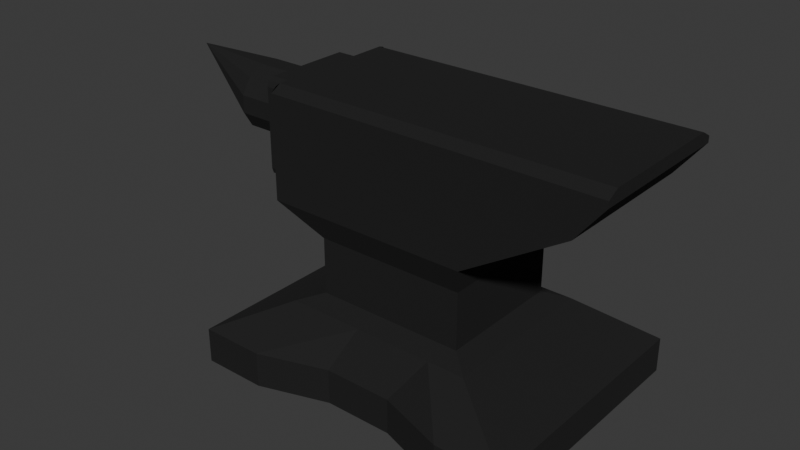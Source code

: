 # Source: Blacksmith_Anvil.blend  (saved by Blender 5.1.29; exported with 4.5.12 LTS)
import bpy
from mathutils import Matrix  # noqa: F401  (used for matrix-valued properties, if any)

bpy.ops.wm.read_factory_settings(use_empty=True)
scene = bpy.context.scene
scene.name = 'Scene'

# ---- collections
col_collection = bpy.data.collections.new('Collection'); scene.collection.children.link(col_collection)

# ---- materials (node trees are filled in below, after node groups)
mat_material_001 = bpy.data.materials.new('Material.001')

# ---- material node trees
mat_material_001.use_nodes = True; mat_material_001.node_tree.nodes.clear()
_N = mat_material_001.node_tree.nodes; _L = mat_material_001.node_tree.links
n0 = _N.new('ShaderNodeBsdfPrincipled'); n0.name = 'Principled BSDF'; n0.location = (-200, 100)
n0.inputs[0].default_value = (0.01591, 0.01591, 0.01591, 1.0)
n0.inputs[1].default_value = 0.3846
n0.inputs[2].default_value = 0.8846
n1 = _N.new('ShaderNodeOutputMaterial'); n1.name = 'Material Output'; n1.location = (200, 100)
_L.new(n0.outputs[0], n1.inputs[0])
n1.is_active_output = True

# ---- world
world_world = bpy.data.worlds.new('World'); scene.world = world_world
world_world.use_nodes = True; world_world.node_tree.nodes.clear()
_N = world_world.node_tree.nodes; _L = world_world.node_tree.links
n0 = _N.new('ShaderNodeOutputWorld'); n0.name = 'World Output'; n0.location = (200, 100)
n1 = _N.new('ShaderNodeBackground'); n1.name = 'Background'; n1.location = (-200, 100)
n1.inputs[0].default_value = (0.05088, 0.05088, 0.05088, 1.0)
_L.new(n1.outputs[0], n0.inputs[0])
n0.is_active_output = True
world_world.color = (0.05088, 0.05088, 0.05088)
world_world.sun_shadow_jitter_overblur = 0.0

# ---- meshes
me_cube_003 = bpy.data.meshes.new('Cube.003')
me_cube_003.from_pydata([(-0.5745, -0.4942, 1.883), (-0.5745, 0.4942, 1.883), (0.5745, -0.4942, 1.883), (0.5745, 0.4942, 1.883), (-1.0, -0.7695, 0.5149), (-1.0, 0.7695, 0.5149), (1.0, 0.7695, 0.5149), (1.0, -0.7695, 0.5149), (-0.6135, 0.7695, 0.5149), (0.6135, 0.7695, 0.5149), (0.6135, -0.7695, 0.5149), (-0.6135, -0.7695, 0.5149), (-0.3525, 0.4942, 1.883), (0.3525, 0.4942, 1.883), (0.3525, -0.4942, 1.883), (-0.3525, -0.4942, 1.883), (-0.2045, 0.6349, 0.5149), (0.2045, 0.6349, 0.5149), (0.2045, -0.6349, 0.5149), (-0.2045, -0.6349, 0.5149), (-0.1175, 0.4942, 1.883), (0.1175, 0.4942, 1.883), (0.1175, -0.4942, 1.883), (-0.1175, -0.4942, 1.883), (-0.7154, -0.3004, 5.596), (-0.7154, 0.3027, 5.527), (0.2921, 0.4561, 5.248), (0.497, 0.4561, 5.248), (0.497, -0.4561, 5.248), (-0.4312, -0.4561, 5.248), (-0.4312, 0.4561, 5.248), (0.07516, 0.4561, 5.248), (0.2921, -0.4561, 5.248), (-0.1723, -0.4561, 5.248), (-0.1723, 0.4561, 5.248), (0.07516, -0.4561, 5.248), (-0.7154, -0.2999, 8.854), (-0.7154, 0.2916, 8.847), (-1.0, 0.7695, -0.7727), (-1.0, -0.7695, -0.7727), (-0.7154, -0.4561, 5.248), (-0.7154, 0.4561, 5.248), (-0.8952, -0.1599, 6.56), (-0.8952, 0.1561, 6.54), (-0.8952, -0.1561, 8.306), (-0.8952, 0.1599, 8.285), (-0.7154, -0.1036, 5.467), (-0.7154, 0.1036, 5.467), (-0.7154, -0.1036, 8.95), (-0.7154, 0.1036, 8.95), (-0.7154, -0.3109, 7.789), (-0.7154, -0.3109, 6.628), (-0.7154, 0.3109, 7.789), (-0.7154, 0.3109, 6.628), (-0.8952, -0.06036, 6.234), (-0.8952, 0.0553, 6.227), (-0.8952, -0.0553, 8.619), (-0.8952, 0.06036, 8.611), (-0.8952, -0.2152, 7.756), (-0.8952, -0.2165, 7.117), (-0.8952, 0.2165, 7.728), (-0.8952, 0.2152, 7.089), (-0.7753, 0.3027, 5.527), (-0.8352, 0.3027, 5.527), (-0.8352, 0.2916, 8.847), (-0.7753, 0.2916, 8.847), (-0.8352, -0.2999, 8.854), (-0.7753, -0.2999, 8.854), (-0.8352, -0.3004, 5.596), (-0.7753, -0.3004, 5.596), (-0.7753, 0.1036, 5.467), (-0.8352, 0.1036, 5.467), (-0.7753, -0.1036, 5.467), (-0.8352, -0.1036, 5.467), (-0.7753, -0.3109, 6.628), (-0.8352, -0.3109, 6.628), (-0.7753, -0.3109, 7.789), (-0.8352, -0.3109, 7.789), (-0.7753, -0.1036, 8.95), (-0.8352, -0.1036, 8.95), (-0.7753, 0.1036, 8.95), (-0.8352, 0.1036, 8.95), (-0.7753, 0.3109, 7.789), (-0.8352, 0.3109, 7.789), (-0.7753, 0.3109, 6.628), (-0.8352, 0.3109, 6.628), (-0.8952, 0.1036, 5.467), (-0.8952, 0.3027, 5.527), (-0.8952, 0.1036, 8.95), (-0.8952, 0.2916, 8.847), (-0.8952, -0.3109, 6.628), (-0.8952, -0.3004, 5.596), (-0.8952, 0.3109, 6.628), (-0.8952, -0.1036, 5.467), (-0.8952, -0.2999, 8.854), (-0.8952, -0.1036, 8.95), (-0.8952, -0.3109, 7.789), (-0.8952, 0.3109, 7.789), (-1.201, 0.0553, 6.227), (1.256, 0.4561, 8.724), (1.095, 0.4561, 7.494), (1.095, -0.4561, 7.494), (1.256, -0.4561, 8.724), (1.0, -0.7695, -0.7727), (1.0, 0.7695, -0.7727), (-1.0, -0.7695, 0.5149), (-1.0, 0.7695, 0.5149), (1.0, 0.7695, 0.5149), (1.0, -0.7695, 0.5149), (0.6135, 0.7695, -0.7727), (-0.6135, 0.7695, -0.7727), (-0.6135, 0.7695, 0.5149), (0.6135, 0.7695, 0.5149), (-0.6135, -0.7695, -0.7727), (0.6135, -0.7695, -0.7727), (0.6135, -0.7695, 0.5149), (-0.6135, -0.7695, 0.5149), (0.2045, 0.6349, -0.7727), (-0.2045, 0.6349, -0.7727), (-0.2045, 0.6349, 0.5149), (0.2045, 0.6349, 0.5149), (-0.2045, -0.6349, -0.7727), (0.2045, -0.6349, -0.7727), (0.2045, -0.6349, 0.5149), (-0.2045, -0.6349, 0.5149), (-0.4466, -0.3841, 2.177), (-0.4466, 0.3841, 2.177), (0.274, 0.3841, 2.177), (0.4466, 0.3841, 2.177), (0.4466, -0.3841, 2.177), (-0.274, -0.3841, 2.177), (-0.274, 0.3841, 2.177), (0.09133, 0.3841, 2.177), (0.274, -0.3841, 2.177), (-0.09133, -0.3841, 2.177), (-0.4466, -0.3841, 4.225), (-0.274, -0.3841, 4.225), (-0.09133, 0.3841, 2.177), (0.09133, -0.3841, 2.177), (-0.09133, 0.3841, 4.225), (-0.274, 0.3841, 4.225), (-0.4466, 0.3841, 4.225), (0.274, 0.3841, 4.225), (0.4466, 0.3841, 4.225), (0.4466, -0.3841, 4.225), (0.09133, 0.3841, 4.225), (0.274, -0.3841, 4.225), (-0.09133, -0.3841, 4.225), (0.09133, -0.3841, 4.225), (0.2921, 0.4561, 8.945), (0.2921, 0.3908, 9.169), (0.497, 0.3908, 9.169), (0.497, 0.4561, 8.945), (0.497, -0.4561, 8.945), (0.497, -0.3908, 9.169), (-0.4312, -0.4561, 8.945), (-0.4312, -0.3908, 9.169), (-0.4312, 0.3908, 9.169), (-0.4312, 0.4561, 8.945), (0.07516, 0.4561, 8.945), (0.07516, 0.3908, 9.169), (0.2921, -0.3908, 9.169), (0.2921, -0.4561, 8.945), (-0.1723, -0.4561, 8.945), (-0.1723, -0.3908, 9.169), (-0.1723, 0.3908, 9.169), (-0.1723, 0.4561, 8.945), (0.07516, -0.3908, 9.169), (0.07516, -0.4561, 8.945), (1.256, 0.4561, 8.945), (1.256, 0.3908, 9.169), (1.256, -0.3908, 9.169), (1.256, -0.4561, 8.945), (-0.7154, -0.4561, 8.945), (-0.7154, -0.3908, 9.169), (-0.7154, -0.4201, 9.115), (-0.7154, 0.3908, 9.169), (-0.7154, 0.4561, 8.945), (-0.7154, 0.4201, 9.115), (-1.734, 5.712e-08, 8.617), (-0.7154, -0.3109, 5.772), (-0.8952, 0.3109, 8.678), (-0.7154, -0.2587, 8.95), (-0.7753, -0.2607, 8.95), (-0.8352, 0.3109, 8.671), (-0.7753, 0.3109, 8.665), (-0.7753, -0.3109, 5.775), (-0.8352, -0.2626, 8.95), (-0.7154, -0.3109, 8.66), (-0.7753, 0.255, 5.467), (-0.8352, -0.3109, 5.778), (-0.8952, 0.2518, 5.467), (-0.8352, 0.2534, 5.467), (-0.8952, 0.2547, 8.95), (-0.7154, 0.3109, 8.658), (-0.7753, 0.2537, 8.95), (-0.7753, -0.3109, 8.661), (-0.8352, 0.2542, 8.95), (-0.8952, -0.2598, 5.467), (-0.7753, -0.2651, 5.467), (-0.8352, -0.3109, 8.662), (-0.8352, -0.2624, 5.467), (-0.8952, -0.2645, 8.95), (-0.7154, 0.2566, 5.467), (-0.8952, -0.3109, 8.663), (-0.8952, -0.3109, 5.781), (-0.7154, 0.2532, 8.95), (-0.7154, -0.2677, 5.467), (-1.201, 0.2152, 7.089), (-1.201, 0.1561, 6.54), (-1.201, -0.2152, 7.756), (-1.201, -0.1599, 6.56), (-1.201, 0.2165, 7.728), (-1.201, 0.1599, 8.285), (-1.201, -0.0553, 8.619), (-1.201, -0.1561, 8.306), (-1.201, -0.06036, 6.234), (-1.201, 0.06036, 8.611), (-1.201, -0.2165, 7.117), (-0.7753, 0.3109, 5.768), (-0.8952, 0.3109, 5.769), (-0.7154, 0.3109, 5.767), (-0.8352, 0.3109, 5.768)], [], [(30, 34, 139, 140), (0, 1, 5, 4), (13, 3, 6, 9), (3, 2, 7, 6), (15, 0, 4, 11), (2, 14, 10, 7), (23, 15, 11, 19), (1, 12, 8, 5), (21, 13, 9, 17), (3, 13, 127, 128), (27, 28, 144, 143), (15, 23, 134, 130), (1, 0, 125, 126), (12, 20, 16, 8), (20, 21, 17, 16), (14, 22, 18, 10), (22, 23, 19, 18), (39, 105, 106, 38), (26, 27, 143, 142), (23, 22, 138, 134), (14, 2, 129, 133), (40, 41, 141, 135), (33, 29, 136, 147), (22, 14, 133, 138), (13, 21, 132, 127), (85, 222, 220, 92), (113, 116, 105, 39), (109, 112, 107, 104), (104, 107, 108, 103), (24, 207, 46, 47, 203, 25, 41, 40), (81, 197, 193, 88), (77, 200, 204, 96), (73, 201, 198, 93), (63, 192, 191, 87), (71, 73, 93, 86), (25, 203, 189, 62), (62, 189, 192, 63), (47, 46, 72, 70), (70, 72, 73, 71), (46, 207, 199, 72), (72, 199, 201, 73), (68, 190, 205, 91), (75, 77, 96, 90), (24, 180, 186, 69), (69, 186, 190, 68), (51, 50, 76, 74), (74, 76, 77, 75), (50, 188, 196, 76), (76, 196, 200, 77), (66, 187, 202, 94), (79, 81, 88, 95), (36, 182, 183, 67), (67, 183, 187, 66), (48, 49, 80, 78), (78, 80, 81, 79), (49, 206, 195, 80), (80, 195, 197, 81), (44, 56, 214, 215), (64, 184, 181, 89), (83, 85, 92, 97), (37, 194, 185, 65), (65, 185, 184, 64), (52, 53, 84, 82), (82, 84, 85, 83), (53, 221, 219, 84), (84, 219, 222, 85), (55, 43, 87, 191, 86), (45, 57, 88, 193, 89), (59, 42, 91, 205, 90), (43, 61, 92, 220, 87), (42, 54, 93, 198, 91), (54, 55, 86, 93), (56, 44, 94, 202, 95), (57, 56, 95, 88), (44, 58, 96, 204, 94), (58, 59, 90, 96), (60, 45, 89, 181, 97), (61, 60, 97, 92), (60, 61, 208, 212), (45, 60, 212, 213), (42, 59, 218, 211), (54, 42, 211, 216), (59, 58, 210, 218), (61, 43, 209, 208), (58, 44, 215, 210), (57, 45, 213, 217), (43, 55, 98, 209), (55, 54, 216, 98), (56, 57, 217, 214), (99, 102, 101, 100), (28, 27, 100, 101), (109, 104, 103, 114), (38, 110, 113, 39), (117, 109, 114, 122), (103, 108, 115, 114), (121, 124, 116, 113), (38, 106, 111, 110), (117, 120, 112, 109), (110, 111, 119, 118), (118, 119, 120, 117), (114, 115, 123, 122), (122, 123, 124, 121), (110, 118, 121, 113), (118, 117, 122, 121), (132, 137, 139, 145), (127, 132, 145, 142), (126, 125, 135, 141), (125, 130, 136, 135), (137, 131, 140, 139), (128, 127, 142, 143), (133, 129, 144, 146), (138, 133, 146, 148), (129, 128, 143, 144), (130, 134, 147, 136), (134, 138, 148, 147), (131, 126, 141, 140), (29, 40, 135, 136), (2, 3, 128, 129), (34, 31, 145, 139), (41, 30, 140, 141), (0, 15, 130, 125), (32, 35, 148, 146), (20, 12, 131, 137), (31, 26, 142, 145), (35, 33, 147, 148), (12, 1, 126, 131), (21, 20, 137, 132), (28, 32, 146, 144), (173, 174, 175), (176, 177, 178), (150, 151, 152, 149), (156, 174, 173, 155), (176, 157, 158, 177), (160, 150, 149, 159), (154, 161, 162, 153), (164, 156, 155, 163), (157, 165, 166, 158), (165, 160, 159, 166), (161, 167, 168, 162), (167, 164, 163, 168), (151, 170, 169, 152), (171, 154, 153, 172), (27, 26, 149, 152), (150, 160, 167, 161), (151, 150, 161, 154), (26, 31, 159, 149), (27, 152, 169, 99, 100), (151, 154, 171, 170), (32, 28, 153, 162), (153, 28, 101, 102, 172), (40, 29, 155, 173), (165, 157, 156, 164), (157, 176, 174, 156), (29, 33, 163, 155), (30, 41, 177, 158), (34, 30, 158, 166), (31, 34, 166, 159), (160, 165, 164, 167), (35, 32, 162, 168), (33, 35, 168, 163), (102, 99, 169, 170, 171, 172), (37, 206, 49, 48, 182, 36, 175, 174, 176, 178), (36, 188, 50, 51, 180, 24, 40, 173, 175), (25, 221, 53, 52, 194, 37, 178, 177, 41), (98, 216, 179), (216, 211, 179), (218, 210, 179), (215, 214, 179), (217, 213, 179), (212, 208, 179), (209, 98, 179), (213, 212, 179), (210, 215, 179), (211, 218, 179), (208, 209, 179), (214, 217, 179), (199, 207, 24, 69), (181, 184, 83, 97), (201, 199, 69, 68), (205, 190, 75, 90), (185, 194, 52, 82), (184, 185, 82, 83), (186, 180, 51, 74), (190, 186, 74, 75), (196, 188, 36, 67), (200, 196, 67, 66), (193, 197, 64, 89), (202, 187, 79, 95), (204, 200, 66, 94), (198, 201, 68, 91), (183, 182, 48, 78), (191, 192, 71, 86), (187, 183, 78, 79), (189, 203, 47, 70), (192, 189, 70, 71), (195, 206, 37, 65), (197, 195, 65, 64), (220, 222, 63, 87), (219, 221, 25, 62), (222, 219, 62, 63)])
_uv = me_cube_003.uv_layers.new(name='UVMap')
_uv.uv.foreach_set('vector', [0.7739, 0.5532, 0.758, 0.5532, 0.758, 0.5532, 0.7739, 0.5532, 0.8218, 0.6968, 0.8218, 0.5532, 0.875, 0.5, 0.875, 0.75, 0.7261, 0.5532, 0.6782, 0.5532, 0.625, 0.5, 0.7083, 0.5, 0.6782, 0.5532, 0.6782, 0.6968, 0.625, 0.75, 0.625, 0.5, 0.7739, 0.6968, 0.8218, 0.6968, 0.875, 0.75, 0.7917, 0.75, 0.6782, 0.6968, 0.7261, 0.6968, 0.7083, 0.75, 0.625, 0.75, 0.758, 0.6968, 0.7739, 0.6968, 0.7917, 0.75, 0.7639, 0.75, 0.8218, 0.5532, 0.7739, 0.5532, 0.7917, 0.5, 0.875, 0.5, 0.742, 0.5532, 0.7261, 0.5532, 0.7083, 0.5, 0.7361, 0.5, 0.6782, 0.5532, 0.7261, 0.5532, 0.7261, 0.5532, 0.6782, 0.5532, 0.6782, 0.5532, 0.6782, 0.6968, 0.6782, 0.6968, 0.6782, 0.5532, 0.7739, 0.6968, 0.758, 0.6968, 0.758, 0.6968, 0.7739, 0.6968, 0.8218, 0.5532, 0.8218, 0.6968, 0.8218, 0.6968, 0.8218, 0.5532, 0.7739, 0.5532, 0.758, 0.5532, 0.7639, 0.5, 0.7917, 0.5, 0.758, 0.5532, 0.742, 0.5532, 0.7361, 0.5, 0.7639, 0.5, 0.7261, 0.6968, 0.742, 0.6968, 0.7361, 0.75, 0.7083, 0.75, 0.742, 0.6968, 0.758, 0.6968, 0.7639, 0.75, 0.7361, 0.75, 0.375, 0.0, 0.625, 0.0, 0.625, 0.25, 0.375, 0.25, 0.7261, 0.5532, 0.6782, 0.5532, 0.6782, 0.5532, 0.7261, 0.5532, 0.758, 0.6968, 0.742, 0.6968, 0.742, 0.6968, 0.758, 0.6968, 0.7261, 0.6968, 0.6782, 0.6968, 0.6782, 0.6968, 0.7261, 0.6968, 0.8218, 0.6968, 0.8218, 0.5532, 0.8218, 0.5532, 0.8218, 0.6968, 0.758, 0.6968, 0.7739, 0.6968, 0.7739, 0.6968, 0.758, 0.6968, 0.742, 0.6968, 0.7261, 0.6968, 0.7261, 0.6968, 0.742, 0.6968, 0.7261, 0.5532, 0.742, 0.5532, 0.742, 0.5532, 0.7261, 0.5532, 0.8218, 0.5829, 0.8218, 0.5829, 0.8218, 0.5829, 0.8218, 0.5829, 0.375, 0.9167, 0.625, 0.9167, 0.625, 1.0, 0.375, 1.0, 0.375, 0.4167, 0.625, 0.4167, 0.625, 0.5, 0.375, 0.5, 0.375, 0.5, 0.625, 0.5, 0.625, 0.75, 0.375, 0.75, 0.8218, 0.6671, 0.8218, 0.6613, 0.8218, 0.639, 0.8218, 0.611, 0.8218, 0.5902, 0.8218, 0.5829, 0.8218, 0.5532, 0.8218, 0.6968, 0.8218, 0.611, 0.8218, 0.5906, 0.8218, 0.5905, 0.8218, 0.611, 0.8218, 0.6671, 0.8218, 0.6671, 0.8218, 0.6671, 0.8218, 0.6671, 0.8218, 0.639, 0.8218, 0.6605, 0.8218, 0.6602, 0.8218, 0.639, 0.8218, 0.5829, 0.8218, 0.5907, 0.8218, 0.5909, 0.8218, 0.5829, 0.8218, 0.611, 0.8218, 0.639, 0.8218, 0.639, 0.8218, 0.611, 0.8218, 0.5829, 0.8218, 0.5902, 0.8218, 0.5905, 0.8218, 0.5829, 0.8218, 0.5829, 0.8218, 0.5905, 0.8218, 0.5907, 0.8218, 0.5829, 0.8218, 0.611, 0.8218, 0.639, 0.8218, 0.639, 0.8218, 0.611, 0.8218, 0.611, 0.8218, 0.639, 0.8218, 0.639, 0.8218, 0.611, 0.8218, 0.639, 0.8218, 0.6613, 0.8218, 0.6609, 0.8218, 0.639, 0.8218, 0.639, 0.8218, 0.6609, 0.8218, 0.6605, 0.8218, 0.639, 0.8218, 0.6671, 0.8218, 0.6671, 0.8218, 0.6671, 0.8218, 0.6671, 0.8218, 0.6671, 0.8218, 0.6671, 0.8218, 0.6671, 0.8218, 0.6671, 0.8218, 0.6671, 0.8218, 0.6671, 0.8218, 0.6671, 0.8218, 0.6671, 0.8218, 0.6671, 0.8218, 0.6671, 0.8218, 0.6671, 0.8218, 0.6671, 0.8218, 0.6671, 0.8218, 0.6671, 0.8218, 0.6671, 0.8218, 0.6671, 0.8218, 0.6671, 0.8218, 0.6671, 0.8218, 0.6671, 0.8218, 0.6671, 0.8218, 0.6671, 0.8218, 0.6671, 0.8218, 0.6671, 0.8218, 0.6671, 0.8218, 0.6671, 0.8218, 0.6671, 0.8218, 0.6671, 0.8218, 0.6671, 0.8218, 0.6671, 0.8218, 0.6606, 0.8218, 0.6608, 0.8218, 0.6671, 0.8218, 0.639, 0.8218, 0.611, 0.8218, 0.611, 0.8218, 0.639, 0.8218, 0.6671, 0.8218, 0.66, 0.8218, 0.6603, 0.8218, 0.6671, 0.8218, 0.6671, 0.8218, 0.6603, 0.8218, 0.6606, 0.8218, 0.6671, 0.8218, 0.639, 0.8218, 0.611, 0.8218, 0.611, 0.8218, 0.639, 0.8218, 0.639, 0.8218, 0.611, 0.8218, 0.611, 0.8218, 0.639, 0.8218, 0.611, 0.8218, 0.5907, 0.8218, 0.5906, 0.8218, 0.611, 0.8218, 0.611, 0.8218, 0.5906, 0.8218, 0.5906, 0.8218, 0.611, 0.8218, 0.6539, 0.8218, 0.639, 0.8218, 0.639, 0.8218, 0.6539, 0.8218, 0.5829, 0.8218, 0.5829, 0.8218, 0.5829, 0.8218, 0.5829, 0.8218, 0.5829, 0.8218, 0.5829, 0.8218, 0.5829, 0.8218, 0.5829, 0.8218, 0.5829, 0.8218, 0.5829, 0.8218, 0.5829, 0.8218, 0.5829, 0.8218, 0.5829, 0.8218, 0.5829, 0.8218, 0.5829, 0.8218, 0.5829, 0.8218, 0.5829, 0.8218, 0.5829, 0.8218, 0.5829, 0.8218, 0.5829, 0.8218, 0.5829, 0.8218, 0.5829, 0.8218, 0.5829, 0.8218, 0.5829, 0.8218, 0.5829, 0.8218, 0.5829, 0.8218, 0.5829, 0.8218, 0.5829, 0.8218, 0.5829, 0.8218, 0.5829, 0.8218, 0.5829, 0.8218, 0.5829, 0.8218, 0.611, 0.8218, 0.5961, 0.8218, 0.5829, 0.8218, 0.5909, 0.8218, 0.611, 0.8218, 0.5961, 0.8218, 0.611, 0.8218, 0.611, 0.8218, 0.5905, 0.8218, 0.5829, 0.8218, 0.6539, 0.8218, 0.6539, 0.8218, 0.6671, 0.8218, 0.6671, 0.8218, 0.6671, 0.8218, 0.5961, 0.8218, 0.5961, 0.8218, 0.5829, 0.8218, 0.5829, 0.8218, 0.5829, 0.8218, 0.6539, 0.8218, 0.639, 0.8218, 0.639, 0.8218, 0.6602, 0.8218, 0.6671, 0.8218, 0.639, 0.8218, 0.611, 0.8218, 0.611, 0.8218, 0.639, 0.8218, 0.639, 0.8218, 0.6539, 0.8218, 0.6671, 0.8218, 0.6608, 0.8218, 0.639, 0.8218, 0.611, 0.8218, 0.639, 0.8218, 0.639, 0.8218, 0.611, 0.8218, 0.6539, 0.8218, 0.6539, 0.8218, 0.6671, 0.8218, 0.6671, 0.8218, 0.6671, 0.8218, 0.6539, 0.8218, 0.6539, 0.8218, 0.6671, 0.8218, 0.6671, 0.8218, 0.5961, 0.8218, 0.5961, 0.8218, 0.5829, 0.8218, 0.5829, 0.8218, 0.5829, 0.8218, 0.5961, 0.8218, 0.5961, 0.8218, 0.5829, 0.8218, 0.5829, 0.8218, 0.5961, 0.8218, 0.5961, 0.8218, 0.5961, 0.8218, 0.5961, 0.8218, 0.5961, 0.8218, 0.5961, 0.8218, 0.5961, 0.8218, 0.5961, 0.8218, 0.6539, 0.8218, 0.6539, 0.8218, 0.6539, 0.8218, 0.6539, 0.8218, 0.639, 0.8218, 0.6539, 0.8218, 0.6539, 0.8218, 0.639, 0.8218, 0.6539, 0.8218, 0.6539, 0.8218, 0.6539, 0.8218, 0.6539, 0.8218, 0.5961, 0.8218, 0.5961, 0.8218, 0.5961, 0.8218, 0.5961, 0.8218, 0.6539, 0.8218, 0.6539, 0.8218, 0.6539, 0.8218, 0.6539, 0.8218, 0.611, 0.8218, 0.5961, 0.8218, 0.5961, 0.8218, 0.611, 0.8218, 0.5961, 0.8218, 0.611, 0.8218, 0.611, 0.8218, 0.5961, 0.8218, 0.611, 0.8218, 0.639, 0.8218, 0.639, 0.8218, 0.611, 0.8218, 0.639, 0.8218, 0.611, 0.8218, 0.611, 0.8218, 0.639, 0.6782, 0.5532, 0.6782, 0.6968, 0.6782, 0.6968, 0.6782, 0.5532, 0.6782, 0.6968, 0.6782, 0.5532, 0.6782, 0.5532, 0.6782, 0.6968, 0.2917, 0.5, 0.375, 0.5, 0.375, 0.75, 0.2917, 0.75, 0.125, 0.5, 0.2083, 0.5, 0.2083, 0.75, 0.125, 0.75, 0.2639, 0.5, 0.2917, 0.5, 0.2917, 0.75, 0.2639, 0.75, 0.375, 0.75, 0.625, 0.75, 0.625, 0.8333, 0.375, 0.8333, 0.375, 0.8889, 0.625, 0.8889, 0.625, 0.9167, 0.375, 0.9167, 0.375, 0.25, 0.625, 0.25, 0.625, 0.3333, 0.375, 0.3333, 0.375, 0.3889, 0.625, 0.3889, 0.625, 0.4167, 0.375, 0.4167, 0.375, 0.3333, 0.625, 0.3333, 0.625, 0.3611, 0.375, 0.3611, 0.375, 0.3611, 0.625, 0.3611, 0.625, 0.3889, 0.375, 0.3889, 0.375, 0.8333, 0.625, 0.8333, 0.625, 0.8611, 0.375, 0.8611, 0.375, 0.8611, 0.625, 0.8611, 0.625, 0.8889, 0.375, 0.8889, 0.2083, 0.5, 0.2361, 0.5, 0.2361, 0.75, 0.2083, 0.75, 0.2361, 0.5, 0.2639, 0.5, 0.2639, 0.75, 0.2361, 0.75, 0.742, 0.5532, 0.758, 0.5532, 0.758, 0.5532, 0.742, 0.5532, 0.7261, 0.5532, 0.742, 0.5532, 0.742, 0.5532, 0.7261, 0.5532, 0.8218, 0.5532, 0.8218, 0.6968, 0.8218, 0.6968, 0.8218, 0.5532, 0.8218, 0.6968, 0.7739, 0.6968, 0.7739, 0.6968, 0.8218, 0.6968, 0.758, 0.5532, 0.7739, 0.5532, 0.7739, 0.5532, 0.758, 0.5532, 0.6782, 0.5532, 0.7261, 0.5532, 0.7261, 0.5532, 0.6782, 0.5532, 0.7261, 0.6968, 0.6782, 0.6968, 0.6782, 0.6968, 0.7261, 0.6968, 0.742, 0.6968, 0.7261, 0.6968, 0.7261, 0.6968, 0.742, 0.6968, 0.6782, 0.6968, 0.6782, 0.5532, 0.6782, 0.5532, 0.6782, 0.6968, 0.7739, 0.6968, 0.758, 0.6968, 0.758, 0.6968, 0.7739, 0.6968, 0.758, 0.6968, 0.742, 0.6968, 0.742, 0.6968, 0.758, 0.6968, 0.7739, 0.5532, 0.8218, 0.5532, 0.8218, 0.5532, 0.7739, 0.5532, 0.7739, 0.6968, 0.8218, 0.6968, 0.8218, 0.6968, 0.7739, 0.6968, 0.6782, 0.6968, 0.6782, 0.5532, 0.6782, 0.5532, 0.6782, 0.6968, 0.758, 0.5532, 0.742, 0.5532, 0.742, 0.5532, 0.758, 0.5532, 0.8218, 0.5532, 0.7739, 0.5532, 0.7739, 0.5532, 0.8218, 0.5532, 0.8218, 0.6968, 0.7739, 0.6968, 0.7739, 0.6968, 0.8218, 0.6968, 0.7261, 0.6968, 0.742, 0.6968, 0.742, 0.6968, 0.7261, 0.6968, 0.758, 0.5532, 0.7739, 0.5532, 0.7739, 0.5532, 0.758, 0.5532, 0.742, 0.5532, 0.7261, 0.5532, 0.7261, 0.5532, 0.742, 0.5532, 0.742, 0.6968, 0.758, 0.6968, 0.758, 0.6968, 0.742, 0.6968, 0.7739, 0.5532, 0.8218, 0.5532, 0.8218, 0.5532, 0.7739, 0.5532, 0.742, 0.5532, 0.758, 0.5532, 0.758, 0.5532, 0.742, 0.5532, 0.6782, 0.6968, 0.7261, 0.6968, 0.7261, 0.6968, 0.6782, 0.6968, 0.8218, 0.6968, 0.8218, 0.6891, 0.8218, 0.6894, 0.8218, 0.5635, 0.8218, 0.5532, 0.8218, 0.5606, 0.7261, 0.5635, 0.6782, 0.5635, 0.6782, 0.5532, 0.7261, 0.5532, 0.7739, 0.6865, 0.8218, 0.6891, 0.8218, 0.6968, 0.7739, 0.6968, 0.8218, 0.5635, 0.7739, 0.5635, 0.7739, 0.5532, 0.8218, 0.5532, 0.742, 0.5635, 0.7261, 0.5635, 0.7261, 0.5532, 0.742, 0.5532, 0.6782, 0.6865, 0.7261, 0.6865, 0.7261, 0.6968, 0.6782, 0.6968, 0.758, 0.6865, 0.7739, 0.6865, 0.7739, 0.6968, 0.758, 0.6968, 0.7739, 0.5635, 0.758, 0.5635, 0.758, 0.5532, 0.7739, 0.5532, 0.758, 0.5635, 0.742, 0.5635, 0.742, 0.5532, 0.758, 0.5532, 0.7261, 0.6865, 0.742, 0.6865, 0.742, 0.6968, 0.7261, 0.6968, 0.742, 0.6865, 0.758, 0.6865, 0.758, 0.6968, 0.742, 0.6968, 0.6782, 0.5635, 0.6782, 0.5635, 0.6782, 0.5532, 0.6782, 0.5532, 0.6782, 0.6865, 0.6782, 0.6865, 0.6782, 0.6968, 0.6782, 0.6968, 0.6782, 0.5532, 0.7261, 0.5532, 0.7261, 0.5532, 0.6782, 0.5532, 0.7261, 0.5635, 0.742, 0.5635, 0.742, 0.6865, 0.7261, 0.6865, 0.6782, 0.5635, 0.7261, 0.5635, 0.7261, 0.6865, 0.6782, 0.6865, 0.7261, 0.5532, 0.742, 0.5532, 0.742, 0.5532, 0.7261, 0.5532, 0.6782, 0.5532, 0.6782, 0.5532, 0.6782, 0.5532, 0.6782, 0.5532, 0.6782, 0.5532, 0.6782, 0.5635, 0.6782, 0.6865, 0.6782, 0.6865, 0.6782, 0.5635, 0.7261, 0.6968, 0.6782, 0.6968, 0.6782, 0.6968, 0.7261, 0.6968, 0.6782, 0.6968, 0.6782, 0.6968, 0.6782, 0.6968, 0.6782, 0.6968, 0.6782, 0.6968, 0.8218, 0.6968, 0.7739, 0.6968, 0.7739, 0.6968, 0.8218, 0.6968, 0.758, 0.5635, 0.7739, 0.5635, 0.7739, 0.6865, 0.758, 0.6865, 0.7739, 0.5635, 0.8218, 0.5635, 0.8218, 0.6891, 0.7739, 0.6865, 0.7739, 0.6968, 0.758, 0.6968, 0.758, 0.6968, 0.7739, 0.6968, 0.7739, 0.5532, 0.8218, 0.5532, 0.8218, 0.5532, 0.7739, 0.5532, 0.758, 0.5532, 0.7739, 0.5532, 0.7739, 0.5532, 0.758, 0.5532, 0.742, 0.5532, 0.758, 0.5532, 0.758, 0.5532, 0.742, 0.5532, 0.742, 0.5635, 0.758, 0.5635, 0.758, 0.6865, 0.742, 0.6865, 0.742, 0.6968, 0.7261, 0.6968, 0.7261, 0.6968, 0.742, 0.6968, 0.758, 0.6968, 0.742, 0.6968, 0.742, 0.6968, 0.758, 0.6968, 0.6782, 0.6968, 0.6782, 0.5532, 0.6782, 0.5532, 0.6782, 0.5635, 0.6782, 0.6865, 0.6782, 0.6968, 0.8218, 0.5829, 0.8218, 0.5907, 0.8218, 0.611, 0.8218, 0.639, 0.8218, 0.66, 0.8218, 0.6671, 0.8218, 0.6894, 0.8218, 0.6891, 0.8218, 0.5635, 0.8218, 0.5606, 0.8218, 0.6671, 0.8218, 0.6671, 0.8218, 0.6671, 0.8218, 0.6671, 0.8218, 0.6671, 0.8218, 0.6671, 0.8218, 0.6968, 0.8218, 0.6968, 0.8218, 0.6894, 0.8218, 0.5829, 0.8218, 0.5829, 0.8218, 0.5829, 0.8218, 0.5829, 0.8218, 0.5829, 0.8218, 0.5829, 0.8218, 0.5606, 0.8218, 0.5532, 0.8218, 0.5532, 0.8218, 0.611, 0.8218, 0.639, 0.8218, 0.611, 0.8218, 0.639, 0.8218, 0.6539, 0.8218, 0.639, 0.8218, 0.6539, 0.8218, 0.6539, 0.8218, 0.6539, 0.8218, 0.6539, 0.8218, 0.639, 0.8218, 0.6539, 0.8218, 0.611, 0.8218, 0.5961, 0.8218, 0.611, 0.8218, 0.5961, 0.8218, 0.5961, 0.8218, 0.5961, 0.8218, 0.5961, 0.8218, 0.611, 0.8218, 0.5961, 0.8218, 0.5961, 0.8218, 0.5961, 0.8218, 0.5961, 0.8218, 0.6539, 0.8218, 0.6539, 0.8218, 0.6539, 0.8218, 0.6539, 0.8218, 0.6539, 0.8218, 0.6539, 0.8218, 0.5961, 0.8218, 0.5961, 0.8218, 0.5961, 0.8218, 0.639, 0.8218, 0.611, 0.8218, 0.639, 0.8218, 0.6609, 0.8218, 0.6613, 0.8218, 0.6671, 0.8218, 0.6671, 0.8218, 0.5829, 0.8218, 0.5829, 0.8218, 0.5829, 0.8218, 0.5829, 0.8218, 0.6605, 0.8218, 0.6609, 0.8218, 0.6671, 0.8218, 0.6671, 0.8218, 0.6671, 0.8218, 0.6671, 0.8218, 0.6671, 0.8218, 0.6671, 0.8218, 0.5829, 0.8218, 0.5829, 0.8218, 0.5829, 0.8218, 0.5829, 0.8218, 0.5829, 0.8218, 0.5829, 0.8218, 0.5829, 0.8218, 0.5829, 0.8218, 0.6671, 0.8218, 0.6671, 0.8218, 0.6671, 0.8218, 0.6671, 0.8218, 0.6671, 0.8218, 0.6671, 0.8218, 0.6671, 0.8218, 0.6671, 0.8218, 0.6671, 0.8218, 0.6671, 0.8218, 0.6671, 0.8218, 0.6671, 0.8218, 0.6671, 0.8218, 0.6671, 0.8218, 0.6671, 0.8218, 0.6671, 0.8218, 0.5905, 0.8218, 0.5906, 0.8218, 0.5829, 0.8218, 0.5829, 0.8218, 0.6608, 0.8218, 0.6606, 0.8218, 0.639, 0.8218, 0.639, 0.8218, 0.6671, 0.8218, 0.6671, 0.8218, 0.6671, 0.8218, 0.6671, 0.8218, 0.6602, 0.8218, 0.6605, 0.8218, 0.6671, 0.8218, 0.6671, 0.8218, 0.6603, 0.8218, 0.66, 0.8218, 0.639, 0.8218, 0.639, 0.8218, 0.5909, 0.8218, 0.5907, 0.8218, 0.611, 0.8218, 0.611, 0.8218, 0.6606, 0.8218, 0.6603, 0.8218, 0.639, 0.8218, 0.639, 0.8218, 0.5905, 0.8218, 0.5902, 0.8218, 0.611, 0.8218, 0.611, 0.8218, 0.5907, 0.8218, 0.5905, 0.8218, 0.611, 0.8218, 0.611, 0.8218, 0.5906, 0.8218, 0.5907, 0.8218, 0.5829, 0.8218, 0.5829, 0.8218, 0.5906, 0.8218, 0.5906, 0.8218, 0.5829, 0.8218, 0.5829, 0.8218, 0.5829, 0.8218, 0.5829, 0.8218, 0.5829, 0.8218, 0.5829, 0.8218, 0.5829, 0.8218, 0.5829, 0.8218, 0.5829, 0.8218, 0.5829, 0.8218, 0.5829, 0.8218, 0.5829, 0.8218, 0.5829, 0.8218, 0.5829])
me_cube_003.materials.append(mat_material_001)
me_cube_003.update()

# ---- objects
ob_cube = bpy.data.objects.new('Cube', me_cube_003)

# ---- transforms, parenting, visibility, modifiers, constraints
ob_cube.location = (0.0, 0.0, 0.07301)
ob_cube.scale = (0.4452, 0.4452, 0.07308)

# ---- collection membership
col_collection.objects.link(ob_cube)

# ---- scene / render settings (as saved in the file)
scene.frame_start = 1; scene.frame_end = 250; scene.frame_set(1)
scene.render.engine = 'BLENDER_EEVEE_NEXT'
scene.render.bake_bias = 0.0
scene.render.bake_samples = 0
scene.cycles.sampling_pattern = 'TABULATED_SOBOL'
scene.eevee.use_volume_custom_range = False
bpy.context.view_layer.update()

# ---- added for rendering (the .blend has no active camera and no usable light): camera, sun
cam_auto = bpy.data.cameras.new('AutoCamera')
cam_auto.lens = 50.0
cam_auto.sensor_width = 36.0
cam_auto.clip_end = 1000.0
ob_auto_camera = bpy.data.objects.new('AutoCamera', cam_auto)
scene.collection.objects.link(ob_auto_camera)
ob_auto_camera.location = (1.43317, -1.84766, 1.61162)
ob_auto_camera.rotation_euler = (1.09748, -7.21219e-08, 0.694738)
scene.camera = ob_auto_camera
light_auto_sun = bpy.data.lights.new('AutoSun', 'SUN')
light_auto_sun.energy = 3.0
light_auto_sun.angle = 0.0523599
ob_auto_sun = bpy.data.objects.new('AutoSun', light_auto_sun)
scene.collection.objects.link(ob_auto_sun)
ob_auto_sun.rotation_euler = (0.872665, 0.174533, 0.523599)
bpy.context.view_layer.update()

